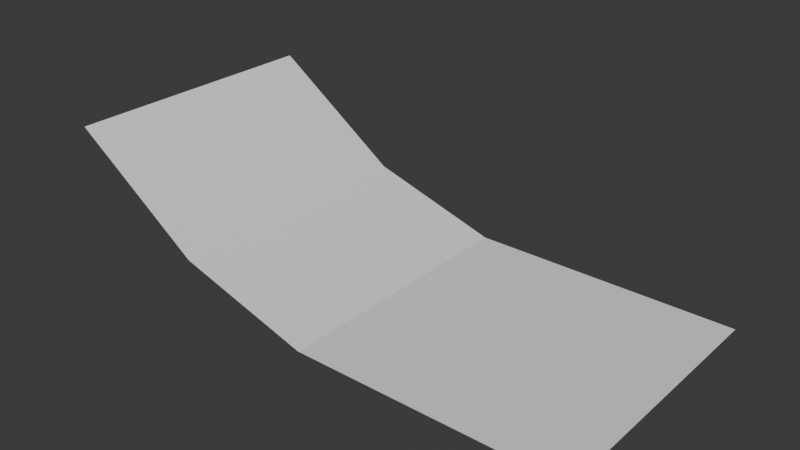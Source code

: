 # Source: assets.blend  (saved by Blender 4.2.66; exported with 4.5.12 LTS)
import bpy
from mathutils import Matrix  # noqa: F401  (used for matrix-valued properties, if any)

bpy.ops.wm.read_factory_settings(use_empty=True)
scene = bpy.context.scene
scene.name = 'Scene'

# ---- collections
col_collection = bpy.data.collections.new('Collection'); scene.collection.children.link(col_collection)

# ---- world
world_world = bpy.data.worlds.new('World'); scene.world = world_world
world_world.use_nodes = True; world_world.node_tree.nodes.clear()
_N = world_world.node_tree.nodes; _L = world_world.node_tree.links
n0 = _N.new('ShaderNodeOutputWorld'); n0.name = 'World Output'; n0.location = (300, 300)
n1 = _N.new('ShaderNodeBackground'); n1.name = 'Background'; n1.location = (10, 300)
n1.inputs[0].default_value = (0.05088, 0.05088, 0.05088, 1.0)
_L.new(n1.outputs[0], n0.inputs[0])
n0.is_active_output = True
world_world.color = (0.05088, 0.05088, 0.05088)
world_world.sun_shadow_jitter_overblur = 0.0

# ---- meshes
me_quadblock_000 = bpy.data.meshes.new('quadblock_000')
me_quadblock_000.from_pydata([(-1.0, -1.0, 0.0), (1.0, -1.0, 0.0), (-1.0, 1.0, 0.0), (1.0, 1.0, 0.0), (-1.0, 0.0, 0.0), (0.0, -1.0, 0.0), (1.0, 0.0, 0.0), (0.0, 1.0, 0.0), (0.0, 0.0, 0.0)], [], [(8, 6, 3, 7), (4, 8, 7, 2), (0, 5, 8, 4), (5, 1, 6, 8)])
me_quadblock_000.polygons.foreach_set('use_smooth', [True] * 4)
_uv = me_quadblock_000.uv_layers.new(name='UVMap')
_uv.uv.foreach_set('vector', [0.5, 0.5, 1.0, 0.5, 1.0, 1.0, 0.5, 1.0, 0.0, 0.5, 0.5, 0.5, 0.5, 1.0, 0.0, 1.0, 0.0, 0.0, 0.5, 0.0, 0.5, 0.5, 0.0, 0.5, 0.5, 0.0, 1.0, 0.0, 1.0, 0.5, 0.5, 0.5])
me_quadblock_000.update()
me_quadblock_000.normals_split_custom_set([tuple(v) for v in zip(*[iter([0.0, 0.0, 1.0, 0.0, 0.0, 1.0, 0.0, 0.0, 1.0, 0.0, 0.0, 1.0, 0.0, 0.0, 1.0, 0.0, 0.0, 1.0, 0.0, 0.0, 1.0, 0.0, 0.0, 1.0, 0.0, 0.0, 1.0, 0.0, 0.0, 1.0, 0.0, 0.0, 1.0, 0.0, 0.0, 1.0, 0.0, 0.0, 1.0, 0.0, 0.0, 1.0, 0.0, 0.0, 1.0, 0.0, 0.0, 1.0])] * 3)])
me_quadblock_000_127 = bpy.data.meshes.new('quadblock_000.127')
me_quadblock_000_127.from_pydata([(1.0, -1.0, -0.4333), (1.0, 1.0, -0.4333), (1.0, 0.0, -0.4333), (-1.0, -1.0, 0.5667), (-1.0, 1.0, 0.5667), (-1.0, 0.0, 0.5667), (0.0, 0.0, -0.1333), (0.0, -1.0, -0.1333), (0.0, 1.0, -0.1333)], [], [(7, 6, 5, 3), (6, 8, 4, 5), (2, 1, 8, 6), (0, 2, 6, 7)])
me_quadblock_000_127.polygons.foreach_set('use_smooth', [True] * 4)
_uv = me_quadblock_000_127.uv_layers.new(name='UVMap')
_uv.uv.foreach_set('vector', [0.0, 0.0, 0.0, 0.5, 0.0, 0.5, 0.0, 0.0, 0.0, 0.5, 0.0, 1.0, 0.0, 1.0, 0.0, 0.5, 0.0, 0.5, 0.0, 1.0, 0.0, 1.0, 0.0, 0.5, 0.0, 0.0, 0.0, 0.5, 0.0, 0.5, 0.0, 0.0])
me_quadblock_000_127.update()
me_quadblock_000_127.normals_split_custom_set([tuple(v) for v in zip(*[iter([0.4359, 0.0, 0.9, 0.4359, 0.0, 0.9, 0.5735, 0.0, 0.8192, 0.5735, 0.0, 0.8192, 0.4359, 0.0, 0.9, 0.4359, 0.0, 0.9, 0.5735, 0.0, 0.8192, 0.5735, 0.0, 0.8192, 0.2873, 0.0, 0.9578, 0.2873, 0.0, 0.9578, 0.4359, 0.0, 0.9, 0.4359, 0.0, 0.9, 0.2873, 0.0, 0.9578, 0.2873, 0.0, 0.9578, 0.4359, 0.0, 0.9, 0.4359, 0.0, 0.9])] * 3)])

# ---- objects
ob_quadblock_000 = bpy.data.objects.new('quadblock_000', me_quadblock_000)
ob_bend_quadblock = bpy.data.objects.new('bend quadblock', me_quadblock_000_127)

# ---- transforms, parenting, visibility, modifiers, constraints
ob_quadblock_000.location = (-1.0, 0.0, 0.0)
ob_quadblock_000.rotation_euler = (-1.629e-07, 0.0, 0.0)
ob_quadblock_000.color = (0.8, 0.8, 0.8, 1.0)
ob_bend_quadblock.location = (-3.0, 1.223e-07, 0.4333)
ob_bend_quadblock.rotation_euler = (-2.821e-07, 0.0, 0.0)
ob_bend_quadblock.color = (0.8, 0.8, 0.8, 1.0)

# ---- collection membership
col_collection.objects.link(ob_quadblock_000)
col_collection.objects.link(ob_bend_quadblock)

# ---- scene / render settings (as saved in the file)
scene.frame_start = 1; scene.frame_end = 250; scene.frame_set(1)
scene.render.engine = 'BLENDER_EEVEE_NEXT'
bpy.context.view_layer.update()

# ---- added for rendering (the .blend has no active camera and no usable light): camera, sun
cam_auto = bpy.data.cameras.new('AutoCamera')
cam_auto.lens = 50.0
cam_auto.sensor_width = 36.0
cam_auto.clip_end = 1000.0
ob_auto_camera = bpy.data.objects.new('AutoCamera', cam_auto)
scene.collection.objects.link(ob_auto_camera)
ob_auto_camera.location = (2.23991, -5.08789, 3.89193)
ob_auto_camera.rotation_euler = (1.09748, -7.21219e-08, 0.694738)
scene.camera = ob_auto_camera
light_auto_sun = bpy.data.lights.new('AutoSun', 'SUN')
light_auto_sun.energy = 3.0
light_auto_sun.angle = 0.0523599
ob_auto_sun = bpy.data.objects.new('AutoSun', light_auto_sun)
scene.collection.objects.link(ob_auto_sun)
ob_auto_sun.rotation_euler = (0.872665, 0.174533, 0.523599)
bpy.context.view_layer.update()
